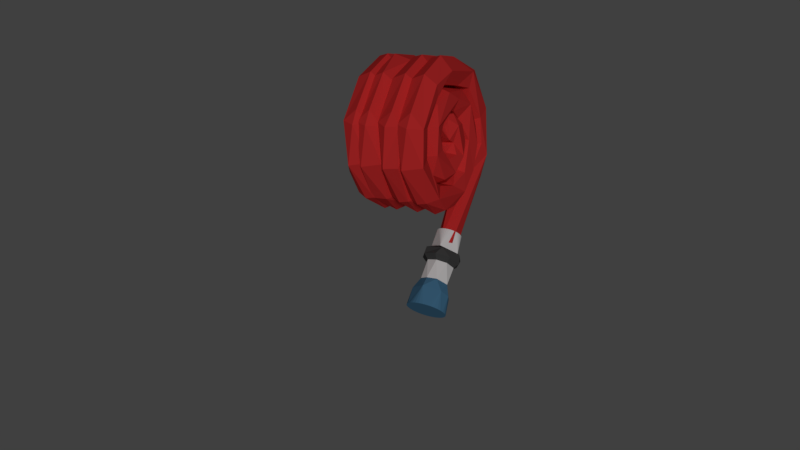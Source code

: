 # Source: hose_hose_hose.blend  (saved by Blender 2.77.0; exported with 4.5.12 LTS)
import bpy
from mathutils import Matrix  # noqa: F401  (used for matrix-valued properties, if any)

bpy.ops.wm.read_factory_settings(use_empty=True)
scene = bpy.context.scene
scene.name = 'Scene'

# ---- collections
col_collection_1 = bpy.data.collections.new('Collection 1'); scene.collection.children.link(col_collection_1)

# ---- materials (node trees are filled in below, after node groups)
mat_material = bpy.data.materials.new('Material')
mat_material.alpha_threshold = 0.0
mat_material.diffuse_color = (0.8, 0.03883, 0.03883, 1.0)
mat_material.roughness = 0.5
mat_color = bpy.data.materials.new('color')
mat_color.alpha_threshold = 0.0
mat_color.diffuse_color = (0.9551, 0.9264, 0.9264, 1.0)
mat_color.roughness = 0.5
mat_color1 = bpy.data.materials.new('color1')
mat_color1.alpha_threshold = 0.0
mat_color1.diffuse_color = (0.08778, 0.2447, 0.4109, 1.0)
mat_color1.roughness = 0.5
mat_color2 = bpy.data.materials.new('color2')
mat_color2.alpha_threshold = 0.0
mat_color2.diffuse_color = (0.07323, 0.07323, 0.07323, 1.0)
mat_color2.roughness = 0.5

# ---- material node trees

# ---- world
world_world = bpy.data.worlds.new('World'); scene.world = world_world
world_world.color = (0.05088, 0.05088, 0.05088)
world_world.use_sun_shadow = False
world_world.sun_shadow_jitter_overblur = 0.0
world_world.cycles.sampling_method = 'MANUAL'

# ---- cameras
cam_camera = bpy.data.cameras.new('Camera')
cam_camera.clip_end = 100.0
cam_camera.lens = 35.0
cam_camera.sensor_width = 32.0
cam_camera.sensor_height = 18.0
cam_camera.display_size = 2.0
cam_camera.dof.focus_distance = 0.0

# ---- lights
light_sun = bpy.data.lights.new('Sun', 'SUN')
light_sun.transmission_factor = 0.0
light_sun.angle = 0.1993
light_sun.energy = 1.0
light_sun.shadow_buffer_clip_start = 0.5
light_sun.shadow_soft_size = 0.1
light_sun.shadow_cascade_max_distance = 1000.0

# ---- meshes
me_cylinder_006 = bpy.data.meshes.new('Cylinder.006')
me_cylinder_006.from_pydata([(-0.93, -0.8194, 0.905), (-0.8367, -0.8164, 0.9137), (-0.747, -0.8075, 0.9394), (-0.6643, -0.7931, 0.9812), (-0.5918, -0.7737, 1.037), (-0.5323, -0.75, 1.106), (-0.4882, -0.723, 1.184), (-0.4609, -0.6937, 1.269), (-0.4517, -0.6632, 1.357), (-0.4609, -0.6328, 1.445), (-0.4882, -0.6035, 1.53), (0.09053, -0.1081, 1.02), (-0.5323, -0.5765, 1.608), (-0.5918, -0.5528, 1.677), (-0.6643, -0.5334, 1.733), (-0.747, -0.5189, 1.775), (-0.8367, -0.51, 1.8), (-0.93, -0.507, 1.809), (-0.4394, 0.09741, 1.852), (-1.023, -0.51, 1.8), (-1.113, -0.5189, 1.775), (-1.196, -0.5334, 1.733), (-1.268, -0.5528, 1.677), (-1.328, -0.5765, 1.608), (-1.497, -0.06557, 1.795), (-1.399, -0.6328, 1.445), (-1.408, -0.6632, 1.357), (-1.399, -0.6937, 1.269), (-1.948, -0.07599, 1.036), (-1.372, -0.723, 1.184), (-1.328, -0.75, 1.106), (-1.268, -0.7737, 1.037), (-1.196, -0.7931, 0.9812), (-1.113, -0.8075, 0.9394), (-1.642, -0.3199, 0.214), (-1.023, -0.8164, 0.9137), (-0.8017, -0.3146, -0.04743), (-0.124, -0.219, 0.344), (0.09044, 0.9679, 0.5159), (-0.7178, 1.313, 1.4), (-1.723, 1.02, 1.117), (-1.496, 0.1528, -0.1691), (-0.2344, 0.3369, -0.4318), (-0.1527, 1.742, -0.1714), (-1.254, 2.118, -0.1445), (-1.946, 1.225, -0.9286), (-0.1204, 1.133, -1.796), (-1.143, 1.465, -2.078), (-1.386, -0.173, -0.938), (-0.7226, -0.1997, -0.8664), (-0.2242, -0.8002, -1.266), (-0.7186, 0.113, -2.951), (-1.199, -0.8694, -1.022), (0.07795, -0.3453, -2.285), (-0.7185, -1.217, -3.02), (-1.87, -0.4713, -2.554), (-1.757, -0.6349, -1.526), (-0.351, -2.46, -2.233), (-1.296, -2.619, -2.215), (-1.899, -2.725, -1.369), (-1.838, -2.204, -0.6169), (-1.029, -1.709, -0.2509), (-0.05705, -2.177, -0.4939), (0.03376, -3.136, -0.8168), (-1.14, -3.736, -0.944), (-1.448, -2.175, 0.4593), (-0.159, -2.342, 0.475), (0.0771, -3.236, 1.094), (-0.7159, -4.034, 1.116), (-1.97, -3.329, 0.918), (-1.537, -1.779, 1.199), (-0.2312, -1.845, 1.283), (-0.5181, -2.906, 2.705), (-1.559, -2.797, 2.565), (-1.408, -0.1075, 2.119), (-0.3535, -0.5796, 2.032), (-0.04278, 0.07855, 2.863), (-0.1279, -1.361, 3.312), (-0.93, -1.583, 3.654), (-1.732, -1.361, 3.312), (-1.835, -0.06948, 2.723), (-0.4964, 0.2167, 2.005), (-1.234, 1.848, 3.457), (-0.8248, 1.303, 1.45), (0.1183, 1.612, 2.053), (-0.3378, 1.876, 3.238), (-1.84, 1.814, 2.837), (-1.831, 1.513, 1.802), (-1.338, 2.245, -0.1387), (-0.1407, 3.5, 0.8465), (-0.93, 3.801, 1.089), (-0.1602, 2.432, -0.08942), (0.04272, 3.529, -0.4474), (-1.14, 4.127, -0.493), (-1.882, 3.475, 0.5201), (-1.843, 2.707, -0.01853), (-1.057, 1.437, -2.146), (0.06738, 2.994, -2.329), (-1.133, 3.518, -2.518), (-0.2409, 1.65, -2.259), (-0.6051, 2.052, -4.185), (-1.924, 2.446, -3.035), (-1.729, 1.718, -2.355), (-1.534, 0.1952, -3.083), (-0.2336, 0.2298, -3.183), (0.0561, -0.8868, -4.571), (-0.3017, 0.7688, -4.689), (-1.341, 0.8274, -4.857), (-0.6181, -1.098, -3.103), (-0.93, -1.053, -5.145), (-1.969, -0.9112, -4.452), (-1.584, -1.13, -3.317), (0.09187, -2.639, -3.77), (-0.8296, -2.704, -2.31), (-0.09339, -2.9, -2.667), (-0.4417, -3.527, -4.032), (-1.529, -3.482, -4.054), (-1.638, -2.821, -2.546), (-0.4104, -3.782, -1.039), (0.03952, -5.206, -1.467), (-1.344, -5.618, -1.717), (-1.943, -4.411, -2.289), (-1.664, -4.02, -1.074), (-0.2003, -4.359, 1.074), (-0.8291, -6.115, 1.057), (-1.66, -4.359, 1.074), (-0.93, -4.084, 1.04), (0.07682, -5.471, 1.035), (-0.7198, -5.827, 2.073), (-1.711, -5.775, 1.263), (-1.94, -4.657, 2.395), (-1.252, -2.93, 2.784), (-0.06823, -3.257, 3.111), (0.05098, -3.741, 3.836), (-0.7193, -4.134, 4.498), (-1.722, -3.924, 4.146), (-0.7146, -1.571, 3.659), (0.07798, -1.492, 4.611), (-1.142, -1.814, 5.753), (-0.415, 0.5292, 3.741), (-0.04304, -1.444, 5.367), (-0.7263, 0.3107, 5.711), (-1.601, 0.3404, 5.463), (-1.937, -1.555, 5.009), (-1.748, -1.25, 4.211), (-1.539, 2.064, 3.486), (-0.2299, 2.127, 3.572), (0.02297, 2.934, 4.628), (-1.344, 3.193, 4.989), (-1.945, 2.682, 4.3), (-1.153, 3.807, 1.094), (-0.3834, 3.927, 1.19), (-0.09132, 5.132, 2.104), (-1.245, 5.548, 2.184), (-1.779, 4.188, 1.381), (0.08506, 5.289, 0.1086), (-1.252, 4.1, -0.444), (-0.06657, 4.571, -0.4981), (-0.7187, 6.2, -0.3873), (-1.723, 5.793, -0.4337), (-1.955, 5.094, 1.189), (-1.191, 3.335, -2.687), (-0.5403, 3.282, -2.677), (0.0794, 4.895, -2.847), (-1.147, 5.546, -3.05), (-1.919, 4.782, -2.84), (-1.734, 3.854, -2.622), (0.8166, -0.51, 1.8), (0.9064, -0.5189, 1.775), (0.989, -0.5334, 1.733), (1.062, -0.5528, 1.677), (1.121, -0.5765, 1.608), (1.741, -0.07599, 1.036), (1.291, -0.06557, 1.795), (1.192, -0.6328, 1.445), (1.202, -0.6632, 1.357), (1.192, -0.6937, 1.269), (1.239, -0.3831, 0.0252), (1.165, -0.723, 1.184), (1.121, -0.75, 1.106), (1.062, -0.7737, 1.037), (0.989, -0.7931, 0.9812), (0.9064, -0.8075, 0.9394), (0.8166, -0.8164, 0.9137), (0.7233, -0.8194, 0.905), (0.7233, -0.507, 1.809), (0.63, -0.51, 1.8), (0.5403, -0.5189, 1.775), (0.4576, -0.5334, 1.733), (0.3851, -0.5528, 1.677), (0.3257, -0.5765, 1.608), (0.2327, 0.09741, 1.852), (0.2815, -0.6035, 1.53), (0.2543, -0.6328, 1.445), (0.2451, -0.6632, 1.357), (0.2543, -0.6937, 1.269), (0.2815, -0.723, 1.184), (0.3257, -0.75, 1.106), (0.3851, -0.7737, 1.037), (0.4576, -0.7931, 0.9812), (0.5403, -0.8075, 0.9394), (-0.3037, -0.2529, 0.5143), (0.63, -0.8164, 0.9137), (1.517, 1.02, 1.117), (0.5111, 1.313, 1.4), (-0.2899, 1.122, 0.4322), (-0.09664, 0.4517, -0.09405), (0.4816, 0.07441, -0.2086), (1.282, 0.1864, -0.1619), (1.761, 1.421, -0.2003), (0.399, 2.118, -0.1445), (1.567, 0.2015, -0.9944), (0.9366, 1.465, -2.078), (-0.08633, 1.133, -1.796), (-0.2621, 0.2348, -1.435), (0.2674, -0.173, -0.938), (0.9308, -0.1997, -0.8664), (1.429, -0.8002, -1.266), (1.719, 0.4235, -2.03), (0.9347, 0.113, -2.951), (-0.2334, 0.004391, -2.367), (0.4543, -0.8694, -1.022), (1.396, -1.125, -2.792), (0.1225, -1.187, -2.86), (-0.1336, -0.9962, -1.428), (0.3799, -2.594, -2.249), (0.3681, -1.797, -0.303), (1.29, -1.884, -0.3499), (1.757, -2.179, -1.526), (1.209, -2.565, -2.183), (-0.2452, -2.725, -1.369), (-0.1846, -2.204, -0.6169), (1.512, -3.357, -0.8115), (0.5138, -3.736, -0.944), (0.2053, -2.175, 0.4593), (1.494, -2.342, 0.475), (1.73, -3.236, 1.094), (0.9374, -4.034, 1.116), (-0.3163, -3.329, 0.918), (0.1165, -1.779, 1.199), (1.422, -1.845, 1.283), (1.353, -2.797, 2.565), (0.3114, -2.906, 2.705), (0.2449, -0.1075, 2.119), (1.3, -0.5796, 2.032), (1.611, 0.07855, 2.863), (1.525, -1.361, 3.312), (0.7233, -1.583, 3.654), (-0.07879, -1.361, 3.312), (-0.1817, -0.06948, 2.723), (1.157, 0.2167, 2.005), (0.1311, 1.876, 3.238), (1.043, 1.298, 1.469), (1.809, 1.692, 2.486), (1.027, 1.848, 3.457), (-0.3124, 1.576, 1.955), (0.3154, 2.245, -0.1387), (0.7233, 3.801, 1.089), (-0.06595, 3.5, 0.8465), (1.493, 2.432, -0.08942), (1.675, 3.475, 0.5201), (0.9333, 4.127, -0.493), (-0.2494, 3.529, -0.4474), (-0.1893, 2.707, -0.01853), (0.5959, 1.437, -2.146), (1.721, 2.994, -2.329), (0.5205, 3.518, -2.518), (1.412, 1.65, -2.259), (1.048, 2.052, -4.185), (-0.2707, 2.446, -3.035), (-0.07538, 1.718, -2.355), (0.1192, 0.1952, -3.083), (1.42, 0.2298, -3.183), (1.709, -0.8868, -4.571), (1.352, 0.7688, -4.689), (0.3125, 0.8274, -4.857), (1.035, -1.098, -3.103), (0.7233, -1.053, -5.145), (-0.3161, -0.9112, -4.452), (0.06962, -1.13, -3.317), (1.745, -2.639, -3.77), (0.8237, -2.704, -2.31), (1.56, -2.9, -2.667), (1.212, -3.527, -4.032), (0.5246, -3.52, -4.147), (-0.07167, -3.43, -3.795), (0.01486, -2.821, -2.546), (1.243, -3.782, -1.039), (1.373, -5.444, -1.617), (0.3095, -5.618, -1.717), (-0.2894, -4.411, -2.289), (-0.01073, -4.02, -1.074), (1.453, -4.359, 1.074), (1.516, -5.776, 1.169), (0.6224, -6.115, 1.057), (-0.006435, -4.359, 1.074), (0.7233, -4.084, 1.04), (1.733, -5.391, 0.004116), (0.9335, -5.827, 2.073), (-0.09314, -5.7, 1.324), (-0.2867, -4.657, 2.395), (0.4013, -2.93, 2.784), (1.585, -3.257, 3.111), (1.704, -3.741, 3.836), (0.934, -4.134, 4.498), (-0.06905, -3.924, 4.146), (0.3169, -1.589, 3.758), (1.238, -1.6, 3.834), (1.794, -1.675, 4.752), (0.9348, -1.814, 5.753), (0.0001507, -1.25, 5.591), (-0.2984, -1.678, 4.543), (1.238, 0.5291, 3.741), (1.742, 1.971, 4.751), (0.927, 0.3107, 5.711), (0.01235, 0.5071, 3.944), (0.1146, 2.064, 3.486), (1.423, 2.127, 3.572), (1.354, 3.087, 4.845), (0.3093, 3.193, 4.989), (-0.2946, 2.422, 4.478), (0.5007, 3.807, 1.094), (1.27, 3.927, 1.19), (1.562, 5.132, 2.104), (0.4085, 5.548, 2.184), (-0.1253, 4.188, 1.381), (1.738, 5.289, 0.1086), (0.4018, 4.1, -0.444), (1.587, 4.571, -0.4981), (0.9346, 6.2, -0.3873), (-0.07003, 5.793, -0.4337), (-0.3018, 5.094, 1.189), (0.3959, 3.518, -2.524), (1.807, 4.26, -2.757), (0.9406, 5.546, -3.05), (-0.3325, 4.811, -2.819), (2.194, -0.51, 1.8), (2.284, -0.5189, 1.775), (2.367, -0.5334, 1.733), (2.439, -0.5528, 1.677), (2.499, -0.5765, 1.608), (3.119, -0.07599, 1.036), (2.543, -0.6035, 1.53), (2.57, -0.6328, 1.445), (2.579, -0.6632, 1.357), (2.57, -0.6937, 1.269), (2.617, -0.3831, 0.0252), (2.543, -0.723, 1.184), (2.499, -0.75, 1.106), (2.439, -0.7737, 1.037), (2.367, -0.7931, 0.9812), (2.284, -0.8075, 0.9394), (2.194, -0.8164, 0.9137), (2.101, -0.8194, 0.905), (2.101, -0.507, 1.809), (2.592, 0.09741, 1.852), (2.008, -0.51, 1.8), (1.918, -0.5189, 1.775), (1.835, -0.5334, 1.733), (1.763, -0.5528, 1.677), (1.703, -0.5765, 1.608), (1.534, -0.06557, 1.795), (1.632, -0.6328, 1.445), (1.623, -0.6632, 1.357), (1.632, -0.6937, 1.269), (1.659, -0.723, 1.184), (1.703, -0.75, 1.106), (1.763, -0.7737, 1.037), (1.835, -0.7931, 0.9812), (1.918, -0.8075, 0.9394), (1.074, -0.2529, 0.5143), (2.008, -0.8164, 0.9137), (2.894, 1.02, 1.117), (1.889, 1.313, 1.4), (1.088, 1.122, 0.4322), (1.281, 0.4517, -0.09405), (1.859, 0.07441, -0.2086), (2.659, 0.1864, -0.1619), (3.119, 1.077, -1.127), (2.878, 1.742, -0.1714), (1.777, 2.118, -0.1445), (2.945, 0.2015, -0.9944), (2.314, 1.465, -2.078), (1.291, 1.133, -1.796), (1.116, 0.2348, -1.435), (1.645, -0.173, -0.938), (2.309, -0.1997, -0.8664), (2.807, -0.8002, -1.266), (3.104, -0.1179, -2.195), (2.312, 0.113, -2.951), (1.142, -0.1915, -2.433), (1.832, -0.8694, -1.022), (2.889, -1.418, -2.591), (1.89, -1.217, -3.02), (1.244, -0.9962, -1.428), (1.735, -2.619, -2.215), (2.532, -2.585, -2.213), (1.133, -2.725, -1.369), (1.193, -2.204, -0.6169), (2.002, -1.709, -0.2508), (2.974, -2.177, -0.4939), (3.065, -3.136, -0.8168), (1.892, -3.736, -0.944), (1.583, -2.175, 0.4593), (2.872, -2.342, 0.475), (3.108, -3.236, 1.094), (2.315, -4.034, 1.116), (1.061, -3.329, 0.918), (1.494, -1.779, 1.199), (2.8, -1.845, 1.283), (2.73, -2.797, 2.565), (1.689, -2.906, 2.705), (1.623, -0.1075, 2.119), (2.678, -0.5796, 2.032), (2.988, 0.07855, 2.863), (2.903, -1.361, 3.312), (2.101, -1.583, 3.654), (1.299, -1.361, 3.312), (1.196, -0.06948, 2.723), (2.535, 0.2167, 2.005), (1.509, 1.876, 3.238), (2.42, 1.298, 1.469), (3.187, 1.692, 2.486), (2.405, 1.848, 3.457), (1.065, 1.576, 1.955), (1.693, 2.245, -0.1387), (2.797, 3.633, 0.8683), (1.981, 3.769, 1.098), (2.871, 2.432, -0.08942), (3.074, 3.529, -0.4474), (1.891, 4.127, -0.493), (1.149, 3.475, 0.5201), (1.188, 2.707, -0.01853), (3.087, 3.011, -2.335), (1.898, 3.518, -2.518), (1.083, 2.738, -2.404), (1.478, 1.59, -2.219), (2.321, 1.468, -2.153), (2.944, 1.787, -2.392), (3.083, 1.688, -3.743), (1.776, 2.052, -4.185), (1.497, 0.1952, -3.083), (2.798, 0.2298, -3.183), (2.729, 0.7688, -4.689), (1.69, 0.8274, -4.857), (2.413, -1.098, -3.103), (2.896, -1.09, -4.75), (2.101, -1.053, -5.145), (1.062, -0.9112, -4.452), (1.447, -1.13, -3.317), (3.123, -2.639, -3.77), (2.201, -2.704, -2.31), (2.938, -2.9, -2.667), (2.589, -3.527, -4.032), (1.902, -3.52, -4.147), (1.306, -3.43, -3.795), (1.393, -2.821, -2.546), (2.621, -3.782, -1.039), (3.071, -5.206, -1.467), (1.687, -5.618, -1.717), (1.088, -4.411, -2.289), (1.367, -4.02, -1.074), (2.831, -4.359, 1.074), (2.202, -6.115, 1.057), (1.371, -4.359, 1.074), (2.101, -4.084, 1.04), (3.108, -5.471, 1.035), (2.311, -5.827, 2.073), (1.32, -5.775, 1.263), (1.091, -4.657, 2.395), (1.779, -2.93, 2.784), (2.963, -3.257, 3.111), (3.082, -3.741, 3.836), (2.312, -4.134, 4.498), (1.309, -3.924, 4.146), (1.695, -1.589, 3.758), (2.616, -1.6, 3.834), (3.172, -1.675, 4.752), (2.313, -1.814, 5.753), (1.378, -1.25, 5.591), (1.079, -1.678, 4.543), (2.616, 0.5291, 3.741), (3.12, 1.971, 4.751), (2.305, 0.3107, 5.711), (1.39, 0.5071, 3.944), (1.492, 2.064, 3.486), (2.801, 2.127, 3.572), (2.732, 3.087, 4.845), (1.687, 3.193, 4.989), (1.083, 2.422, 4.478), (1.878, 3.807, 1.094), (2.94, 5.132, 2.104), (1.786, 5.548, 2.184), (1.031, 4.445, 1.813), (2.974, 4.068, 1.42), (1.78, 4.1, -0.444), (2.965, 4.571, -0.4981), (2.312, 6.2, -0.3873), (1.308, 5.793, -0.4337), (1.071, 5.08, -1.798), (2.621, 3.605, -2.506), (3.132, 5.318, -1.33), (2.751, 5.285, -2.984), (1.688, 5.496, -3.0), (1.368, 3.797, -2.635), (-1.801, -0.51, 1.8), (-1.711, -0.5189, 1.775), (-1.629, -0.5334, 1.733), (-1.556, -0.5528, 1.677), (-1.497, -0.5765, 1.608), (-0.8767, -0.07599, 1.036), (-1.327, -0.06557, 1.795), (-1.425, -0.6328, 1.445), (-1.416, -0.6632, 1.357), (-1.425, -0.6937, 1.269), (-1.378, -0.3831, 0.0252), (-1.453, -0.723, 1.184), (-1.497, -0.75, 1.106), (-1.556, -0.7737, 1.037), (-1.629, -0.7931, 0.9812), (-1.711, -0.8075, 0.9394), (-1.801, -0.8164, 0.9137), (-1.894, -0.8194, 0.905), (-1.894, -0.507, 1.809), (-1.988, -0.51, 1.8), (-2.077, -0.5189, 1.775), (-2.16, -0.5334, 1.733), (-2.233, -0.5528, 1.677), (-2.292, -0.5765, 1.608), (-2.385, 0.09741, 1.852), (-2.336, -0.6035, 1.53), (-2.364, -0.6328, 1.445), (-2.373, -0.6632, 1.357), (-2.364, -0.6937, 1.269), (-2.336, -0.723, 1.184), (-2.292, -0.75, 1.106), (-2.233, -0.7737, 1.037), (-2.16, -0.7931, 0.9812), (-2.077, -0.8075, 0.9394), (-2.921, -0.2529, 0.5143), (-1.988, -0.8164, 0.9137), (-1.101, 1.02, 1.117), (-2.107, 1.313, 1.4), (-2.908, 1.122, 0.4322), (-2.714, 0.4517, -0.09405), (-2.136, 0.07441, -0.2086), (-1.336, 0.1864, -0.1619), (-0.8568, 1.421, -0.2003), (-2.219, 2.118, -0.1445), (-1.051, 0.2015, -0.9944), (-1.085, 1.133, -1.796), (-2.108, 1.465, -2.078), (-2.35, -0.173, -0.938), (-1.687, -0.1997, -0.8664), (-1.189, -0.8002, -1.266), (-1.683, 0.113, -2.951), (-2.873, 0.3337, -2.218), (-2.163, -0.8694, -1.022), (-0.8865, -0.3453, -2.285), (-1.683, -1.217, -3.02), (-2.688, -1.095, -2.628), (-2.721, -0.6349, -1.526), (-2.072, -2.689, -2.26), (-2.25, -1.797, -0.303), (-1.328, -1.884, -0.3499), (-0.8608, -2.179, -1.526), (-1.379, -2.474, -2.229), (-2.863, -2.725, -1.369), (-2.802, -2.204, -0.6169), (-1.105, -3.357, -0.8115), (-2.104, -3.736, -0.944), (-2.413, -2.175, 0.4593), (-1.123, -2.342, 0.475), (-0.8873, -3.236, 1.094), (-1.68, -4.034, 1.116), (-2.934, -3.329, 0.918), (-2.501, -1.779, 1.199), (-1.196, -1.845, 1.283), (-1.265, -2.797, 2.565), (-2.306, -2.906, 2.705), (-2.373, -0.1075, 2.119), (-1.318, -0.5796, 2.032), (-1.007, 0.07855, 2.863), (-1.092, -1.361, 3.312), (-1.894, -1.583, 3.654), (-2.697, -1.361, 3.312), (-2.8, -0.06948, 2.723), (-1.461, 0.2167, 2.005), (-2.487, 1.876, 3.238), (-1.575, 1.298, 1.469), (-0.8084, 1.692, 2.486), (-1.591, 1.848, 3.457), (-2.93, 1.576, 1.955), (-2.302, 2.245, -0.1387), (-1.105, 3.5, 0.8465), (-1.894, 3.801, 1.089), (-1.125, 2.432, -0.08942), (-0.9217, 3.529, -0.4474), (-2.104, 4.127, -0.493), (-2.846, 3.475, 0.5201), (-2.807, 2.707, -0.01854), (-2.022, 1.437, -2.146), (-0.8971, 2.994, -2.329), (-2.097, 3.518, -2.518), (-1.205, 1.65, -2.259), (-1.57, 2.052, -4.185), (-2.889, 2.446, -3.035), (-2.693, 1.718, -2.355), (-2.499, 0.1952, -3.083), (-1.198, 0.2298, -3.183), (-0.9084, -0.8868, -4.571), (-1.266, 0.7688, -4.689), (-2.305, 0.8274, -4.857), (-1.583, -1.098, -3.103), (-1.894, -1.053, -5.145), (-2.934, -0.9112, -4.452), (-2.548, -1.13, -3.317), (-0.8726, -2.639, -3.77), (-1.794, -2.704, -2.31), (-1.058, -2.9, -2.667), (-1.406, -3.527, -4.032), (-2.093, -3.52, -4.147), (-2.689, -3.43, -3.795), (-2.603, -2.821, -2.546), (-1.375, -3.782, -1.039), (-0.9249, -5.206, -1.467), (-2.308, -5.618, -1.717), (-2.907, -4.411, -2.289), (-2.629, -4.02, -1.074), (-1.165, -4.359, 1.074), (-1.794, -6.115, 1.057), (-2.624, -4.359, 1.074), (-1.894, -4.084, 1.04), (-0.8876, -5.471, 1.035), (-1.684, -5.827, 2.073), (-2.676, -5.775, 1.263), (-2.905, -4.657, 2.395), (-2.217, -2.93, 2.784), (-1.033, -3.257, 3.111), (-0.9135, -3.741, 3.836), (-1.684, -4.134, 4.498), (-2.687, -3.924, 4.146), (-2.301, -1.589, 3.758), (-1.379, -1.6, 3.834), (-0.8237, -1.675, 4.752), (-1.683, -1.814, 5.753), (-2.618, -1.25, 5.591), (-2.916, -1.678, 4.543), (-1.379, 0.5292, 3.741), (-0.8754, 1.971, 4.751), (-1.691, 0.3107, 5.711), (-2.605, 0.5071, 3.944), (-2.503, 2.064, 3.486), (-1.194, 2.127, 3.572), (-1.264, 3.087, 4.845), (-2.309, 3.193, 4.989), (-2.912, 2.422, 4.478), (-2.117, 3.807, 1.094), (-1.348, 3.927, 1.19), (-1.056, 5.132, 2.104), (-2.209, 5.548, 2.184), (-2.743, 4.188, 1.381), (-0.8794, 5.289, 0.1086), (-2.216, 4.1, -0.444), (-1.031, 4.571, -0.4981), (-1.683, 6.2, -0.3873), (-2.688, 5.793, -0.4337), (-2.92, 5.094, 1.189), (-2.22, 3.517, -2.527), (-0.8107, 4.257, -2.755), (-1.677, 5.546, -3.05), (-2.951, 4.81, -2.819), (-2.169, 3.296, -2.696), (-1.521, 3.259, -2.707), (-1.081, 3.026, -2.977), (-0.9528, 2.38, -3.707), (-1.453, 2.023, -4.045), (-2.085, 1.98, -4.131), (-2.718, 2.23, -3.875), (-2.708, 3.026, -2.977), (-0.117, 3.057, -2.966), (0.0118, 2.403, -3.69), (-0.4876, 2.042, -4.024), (-1.121, 1.998, -4.11), (-1.754, 2.252, -3.856), (-1.743, 3.057, -2.966), (0.4453, 3.309, -2.669), (1.098, 3.274, -2.682), (1.538, 3.041, -2.95), (1.665, 2.394, -3.679), (1.165, 2.037, -4.015), (0.5325, 1.993, -4.102), (-0.09914, 2.243, -3.847), (-0.09135, 3.041, -2.95), (1.818, 0.5162, -7.353), (2.692, 0.6263, -7.37), (2.626, 1.906, -7.692), (1.873, 2.034, -7.727), (1.18, 1.41, -7.579)], [], [(7, 6, 37, 11), (12, 10, 11, 18), (17, 18, 24, 19), (27, 28, 34, 29), (33, 34, 36, 35), (43, 38, 53, 46), (0, 1, 2, 3, 4, 5, 6, 7, 8, 9, 10, 12, 13, 14, 15, 16, 17, 19, 20, 21, 22, 23, 24, 25, 26, 27, 29, 30, 31, 32, 33, 35), (18, 11, 38), (34, 28, 41), (24, 39, 40), (37, 36, 42), (40, 44, 45), (39, 38, 43), (28, 45, 41), (38, 42, 53), (44, 43, 46, 47), (41, 45, 56), (50, 49, 48, 52), (53, 42, 50), (45, 55, 56), (47, 46, 51), (47, 51, 55), (56, 55, 59, 60), (51, 54, 55), (50, 61, 62), (54, 57, 58), (55, 58, 59), (67, 63, 62, 66), (54, 53, 57), (58, 57, 64), (60, 69, 65), (64, 63, 68), (62, 61, 66), (64, 68, 69), (71, 66, 65, 70), (71, 70, 74, 75), (68, 72, 73), (68, 67, 72), (79, 78, 82), (73, 72, 78), (71, 75, 76), (69, 73, 79), (67, 76, 77), (70, 69, 80), (72, 77, 78), (83, 81, 74, 87), (80, 82, 86), (77, 76, 85), (78, 85, 82), (76, 84, 85), (74, 80, 87), (81, 83, 84), (90, 89, 92, 93), (85, 89, 90), (83, 88, 91), (83, 87, 88), (86, 82, 94), (84, 91, 92), (84, 92, 89), (87, 86, 94), (91, 99, 97), (94, 90, 93), (104, 99, 96, 103), (94, 93, 101), (95, 94, 101), (88, 95, 102), (93, 97, 98), (91, 96, 99), (98, 97, 100), (98, 100, 101), (105, 97, 99, 104), (106, 100, 97, 105), (101, 107, 110), (117, 111, 110, 121), (102, 110, 103), (110, 109, 116), (104, 108, 112), (106, 105, 109), (105, 112, 115), (113, 108, 111, 117), (109, 115, 116), (108, 113, 114), (118, 113, 117, 122), (115, 119, 120), (112, 114, 118, 119), (3, 2, 36, 37), (126, 118, 122, 125), (118, 126, 123), (119, 118, 123, 127), (125, 122, 121, 130), (121, 120, 129), (134, 128, 127, 133), (119, 127, 124), (129, 135, 130), (129, 124, 128), (129, 128, 134, 135), (125, 130, 131), (123, 126, 131), (147, 137, 139, 146), (127, 123, 132), (132, 131, 136), (131, 144, 136), (135, 138, 143), (133, 132, 137), (130, 143, 144), (134, 133, 140), (143, 138, 142), (147, 155, 152), (143, 142, 148, 149), (144, 143, 149, 145), (140, 137, 147), (154, 145, 149, 160), (141, 140, 147), (148, 147, 152, 153), (157, 156, 161, 162), (146, 150, 151), (146, 151, 155), (149, 148, 160), (150, 154, 156), (151, 156, 157), (160, 153, 159), (152, 155, 158), (159, 158, 164), (157, 162, 163), (160, 159, 165), (156, 160, 166), (158, 163, 164), (190, 191, 201, 192), (176, 178, 177, 172), (200, 201, 177, 202), (185, 167, 173, 191), (210, 204, 203, 209), (184, 183, 182, 181, 180, 179, 178, 176, 175, 174, 173, 171, 170, 169, 168, 167, 185, 186, 187, 188, 189, 190, 192, 193, 194, 195, 196, 197, 198, 199, 200, 202), (173, 172, 203), (201, 206, 207), (191, 173, 204), (201, 205, 206), (191, 204, 205), (203, 172, 209), (213, 212, 219, 220), (209, 211, 218), (205, 210, 213), (209, 218, 212), (206, 205, 214), (208, 216, 211), (207, 206, 215), (218, 211, 217), (217, 216, 215, 221), (219, 218, 222), (215, 214, 224, 221), (225, 223, 222, 229), (224, 220, 230, 231), (223, 225, 230), (222, 218, 228), (217, 221, 226, 227), (235, 227, 226, 234), (232, 228, 236), (229, 228, 232), (225, 229, 233), (231, 238, 234), (233, 232, 237), (240, 235, 234, 239), (233, 237, 238), (228, 227, 235), (240, 239, 243, 244), (237, 236, 241), (248, 247, 251), (240, 244, 245), (238, 242, 248), (236, 245, 246), (239, 238, 249), (241, 246, 247), (252, 250, 243, 255), (246, 245, 254), (243, 249, 255), (262, 258, 257, 261), (250, 252, 253), (254, 260, 257), (252, 256, 259), (252, 255, 256), (251, 254, 257), (253, 259, 260), (255, 251, 258), (259, 267, 265), (272, 267, 264, 271), (263, 262, 269), (256, 263, 270), (261, 265, 266), (259, 264, 267), (262, 261, 266), (266, 265, 268), (266, 268, 269), (273, 265, 267, 272), (274, 268, 265, 273), (269, 275, 278), (285, 278, 277, 284), (270, 278, 271), (286, 279, 278, 290), (272, 276, 280), (274, 273, 277), (273, 280, 283), (281, 276, 279, 286), (277, 283, 284), (276, 281, 282), (287, 281, 286, 291), (283, 288, 289), (280, 282, 287, 297), (285, 284, 289), (289, 288, 293, 294), (280, 297, 288), (296, 287, 291, 295), (287, 296, 292), (295, 291, 290, 300), (287, 292, 297), (290, 289, 299), (304, 298, 293, 303), (299, 305, 300), (299, 294, 298), (293, 297, 303), (299, 298, 304, 305), (295, 300, 301), (292, 296, 301), (305, 304, 309, 310), (297, 292, 302), (301, 311, 306), (302, 301, 307), (300, 305, 310, 311), (303, 302, 308), (309, 304, 303, 308), (325, 316, 320, 331), (308, 312, 313), (311, 310, 320), (309, 313, 314), (306, 311, 315), (313, 326, 323), (313, 312, 317), (310, 319, 320), (314, 313, 318), (319, 318, 323, 324), (335, 330, 329, 334), (317, 321, 322), (317, 322, 326), (320, 319, 331), (321, 325, 327), (322, 327, 328), (331, 324, 330), (323, 326, 329), (329, 326, 333, 334), (331, 330, 335), (332, 327, 331, 335), (328, 327, 332, 333), (345, 347, 346, 341), (369, 370, 346, 371), (354, 355, 361, 356), (340, 342, 341, 355), (379, 372, 341, 378), (353, 352, 351, 350, 349, 348, 347, 345, 344, 343, 342, 340, 339, 338, 337, 336, 354, 356, 357, 358, 359, 360, 361, 362, 363, 364, 365, 366, 367, 368, 369, 371), (355, 341, 372), (370, 375, 376), (370, 374, 375), (361, 373, 374), (380, 373, 372, 379), (389, 382, 378, 388), (374, 380, 383), (379, 378, 382), (375, 374, 384), (377, 386, 381), (376, 375, 385), (378, 381, 387), (383, 382, 389, 390), (387, 386, 385, 391), (389, 388, 392), (385, 384, 394, 391), (390, 393, 395, 397), (378, 387, 388), (387, 399, 400), (393, 396, 395), (394, 390, 397, 398), (392, 388, 401), (405, 401, 400, 404), (392, 401, 396), (395, 396, 402), (398, 407, 403), (402, 401, 406), (400, 399, 404), (402, 406, 407), (409, 404, 403, 408), (409, 408, 412, 413), (406, 405, 410), (417, 416, 420), (409, 413, 414), (407, 411, 417), (405, 414, 415), (408, 407, 418), (410, 415, 416), (421, 419, 412, 424), (415, 414, 423), (412, 418, 424), (442, 437, 436, 441), (419, 421, 422), (421, 425, 428), (423, 426, 427), (421, 424, 425), (420, 423, 427), (422, 428, 429), (424, 420, 431), (422, 429, 426), (428, 438, 433), (431, 427, 430), (426, 429, 430), (431, 430, 435), (432, 431, 435), (425, 432, 436), (430, 433, 434), (428, 437, 438), (434, 433, 440), (440, 439, 443), (435, 440, 444, 448), (438, 437, 442), (433, 438, 439), (436, 435, 448, 441), (455, 448, 447, 454), (456, 449, 448, 460), (442, 445, 450), (439, 450, 446), (443, 446, 447), (446, 450, 453), (451, 445, 449, 456), (447, 453, 454), (445, 451, 452), (457, 451, 456, 461), (453, 458, 459), (450, 452, 457, 458), (455, 454, 459), (465, 457, 461, 464), (457, 465, 462), (458, 457, 462, 466), (464, 461, 460, 469), (460, 459, 468), (473, 467, 466, 472), (458, 466, 463), (468, 474, 469), (468, 463, 467), (468, 467, 473, 474), (464, 469, 470), (462, 465, 470), (474, 473, 478, 479), (466, 462, 471), (470, 480, 475), (471, 470, 476), (469, 474, 479, 480), (472, 471, 477), (478, 473, 472, 477), (488, 487, 491, 492), (477, 481, 482), (480, 479, 489), (478, 482, 483), (475, 480, 484), (482, 494, 491), (482, 481, 486), (479, 488, 489), (483, 482, 487), (485, 489, 493), (528, 529, 539, 530), (486, 490, 494), (489, 488, 493), (490, 493, 495), (494, 495, 496), (494, 496, 501), (493, 492, 498), (491, 501, 497), (498, 497, 503), (496, 500, 501), (495, 499, 504), (497, 502, 503), (514, 516, 515, 510), (538, 539, 515, 540), (523, 505, 511, 529), (548, 542, 541, 547), (522, 521, 520, 519, 518, 517, 516, 514, 513, 512, 511, 509, 508, 507, 506, 505, 523, 524, 525, 526, 527, 528, 530, 531, 532, 533, 534, 535, 536, 537, 538, 540), (511, 510, 541), (539, 544, 545), (529, 511, 542), (539, 543, 544), (529, 542, 543), (541, 510, 547), (548, 547, 550, 551), (547, 549, 558), (543, 548, 556), (547, 558, 550), (544, 543, 561), (554, 553, 552, 557), (546, 553, 549), (545, 544, 552), (558, 549, 554), (551, 550, 555), (551, 555, 556), (556, 555, 559, 560), (561, 556, 567, 568), (560, 562, 567), (566, 559, 558, 565), (554, 557, 563, 564), (570, 562, 566, 569), (569, 565, 573), (566, 565, 569), (572, 564, 563, 571), (568, 575, 571), (570, 569, 574), (577, 572, 571, 576), (570, 574, 575), (565, 564, 572), (577, 576, 580, 581), (574, 573, 578), (585, 584, 588), (577, 581, 582), (575, 579, 585), (573, 582, 583), (576, 575, 586), (578, 583, 584), (589, 587, 580, 592), (583, 582, 591), (580, 586, 592), (595, 594, 597, 598), (587, 589, 590), (591, 594, 595), (589, 593, 596), (589, 592, 593), (588, 591, 595), (590, 596, 597), (592, 588, 599), (590, 597, 594), (596, 604, 602), (599, 595, 598), (609, 604, 601, 608), (599, 598, 606), (600, 599, 606), (593, 600, 607), (598, 602, 603), (596, 601, 604), (603, 602, 605), (603, 605, 606), (610, 602, 604, 609), (611, 605, 602, 610), (606, 612, 615), (622, 615, 614, 621), (607, 615, 608), (623, 616, 615, 627), (609, 613, 617), (611, 610, 614), (610, 617, 620), (618, 613, 616, 623), (614, 620, 621), (613, 618, 619), (624, 618, 623, 628), (620, 625, 626), (617, 619, 624, 625), (622, 621, 626), (632, 624, 628, 631), (624, 632, 629), (625, 624, 629, 633), (631, 628, 627, 636), (627, 626, 635), (640, 634, 633, 639), (625, 633, 630), (635, 641, 636), (635, 630, 634), (635, 634, 640, 641), (631, 636, 637), (629, 632, 637), (641, 640, 645, 646), (633, 629, 638), (637, 647, 642), (638, 637, 643), (636, 641, 646, 647), (639, 638, 644), (645, 640, 639, 644), (661, 652, 656, 667), (644, 648, 649), (647, 646, 656), (645, 649, 650), (642, 647, 651), (649, 662, 659), (649, 648, 653), (646, 655, 656), (650, 649, 654), (655, 654, 659, 660), (671, 666, 665, 670), (653, 657, 658), (653, 658, 662), (656, 655, 667), (657, 661, 663), (658, 663, 664), (667, 660, 666), (659, 662, 665), (665, 662, 669, 670), (667, 666, 671), (668, 663, 667, 671), (664, 663, 668, 669), (676, 670, 669, 675), (671, 678, 679), (671, 670, 677, 678), (668, 679, 672), (669, 668, 673), (166, 165, 684, 685), (164, 683, 684), (163, 162, 680), (335, 334, 691, 692), (164, 163, 682), (166, 685, 161), (690, 334, 333, 689), (335, 692, 693), (332, 693, 686), (333, 332, 687), (500, 504, 694), (499, 503, 698), (501, 695, 696), (504, 499, 698), (500, 694, 695), (503, 696, 697), (1, 0, 36), (2, 1, 36), (4, 3, 37), (5, 4, 37), (6, 5, 37), (8, 7, 11), (9, 8, 11), (10, 9, 11), (13, 12, 18), (14, 13, 18), (15, 14, 18), (16, 15, 18), (17, 16, 18), (19, 24, 20), (20, 24, 21), (21, 24, 22), (22, 24, 23), (24, 28, 25), (25, 28, 26), (26, 28, 27), (29, 34, 30), (30, 34, 31), (31, 34, 32), (32, 34, 33), (35, 36, 0), (39, 18, 38), (38, 11, 37), (24, 18, 39), (28, 24, 40), (36, 34, 41), (40, 39, 44), (38, 37, 42), (28, 40, 45), (44, 39, 43), (42, 36, 41), (45, 47, 55), (45, 44, 47), (48, 41, 56), (42, 41, 49), (49, 41, 48), (51, 46, 53), (50, 42, 49), (54, 51, 53), (48, 56, 52), (55, 54, 58), (62, 53, 50), (57, 53, 63), (52, 56, 61), (53, 62, 63), (50, 52, 61), (61, 56, 60), (64, 57, 63), (59, 58, 64), (60, 59, 69), (68, 63, 67), (66, 61, 65), (61, 60, 65), (59, 64, 69), (65, 69, 70), (69, 68, 73), (67, 66, 71), (79, 73, 78), (67, 71, 76), (80, 69, 79), (72, 67, 77), (74, 70, 80), (76, 75, 81), (80, 79, 82), (78, 77, 85), (75, 74, 81), (95, 87, 94), (87, 80, 86), (76, 81, 84), (82, 85, 90), (88, 87, 95), (84, 83, 91), (94, 82, 90), (85, 84, 89), (92, 91, 97), (102, 95, 101), (93, 92, 97), (91, 88, 96), (96, 88, 102), (101, 93, 98), (107, 100, 106), (96, 102, 103), (101, 100, 107), (102, 101, 110), (108, 103, 111), (110, 107, 109), (105, 104, 112), (111, 103, 110), (104, 103, 108), (107, 106, 109), (121, 110, 116), (109, 105, 115), (112, 108, 114), (115, 112, 119), (122, 117, 121), (116, 115, 120), (114, 113, 118), (121, 116, 120), (120, 119, 124), (129, 120, 124), (130, 121, 129), (124, 127, 128), (126, 125, 131), (132, 123, 131), (133, 127, 132), (131, 130, 144), (138, 134, 140), (137, 132, 136), (135, 134, 138), (130, 135, 143), (140, 133, 137), (139, 136, 144), (142, 138, 141), (137, 136, 139), (138, 140, 141), (146, 139, 145), (148, 141, 147), (139, 144, 145), (142, 141, 148), (146, 145, 150), (150, 145, 154), (147, 146, 155), (160, 148, 153), (155, 151, 157), (159, 153, 158), (156, 154, 160), (153, 152, 158), (151, 150, 156), (173, 174, 172), (165, 159, 164), (155, 157, 163), (166, 160, 165), (158, 155, 163), (161, 156, 166), (202, 177, 184), (192, 201, 193), (174, 175, 172), (175, 176, 172), (189, 191, 190), (188, 191, 189), (178, 179, 177), (187, 191, 188), (179, 180, 177), (186, 191, 187), (180, 181, 177), (185, 191, 186), (199, 201, 200), (181, 182, 177), (198, 201, 199), (182, 183, 177), (167, 168, 173), (197, 201, 198), (183, 184, 177), (168, 169, 173), (196, 201, 197), (169, 170, 173), (195, 201, 196), (170, 171, 173), (194, 201, 195), (193, 201, 194), (172, 177, 208), (201, 191, 205), (177, 201, 207), (204, 173, 203), (208, 177, 207), (209, 172, 208), (205, 204, 210), (213, 210, 212), (209, 208, 211), (214, 205, 213), (215, 206, 214), (210, 209, 212), (208, 207, 216), (216, 207, 215), (214, 213, 220), (219, 212, 218), (217, 211, 216), (214, 220, 224), (223, 219, 222), (220, 219, 223), (228, 218, 217), (220, 223, 230), (229, 222, 228), (221, 224, 226), (228, 217, 227), (226, 224, 231), (233, 229, 232), (230, 225, 233), (231, 230, 238), (237, 232, 236), (226, 231, 234), (230, 233, 238), (236, 228, 235), (234, 238, 239), (242, 237, 241), (238, 237, 242), (236, 235, 240), (248, 242, 247), (236, 240, 245), (249, 238, 248), (241, 236, 246), (242, 241, 247), (243, 239, 249), (255, 249, 251), (245, 244, 250), (249, 248, 251), (247, 246, 254), (244, 243, 250), (251, 247, 254), (263, 255, 262), (254, 245, 253), (245, 250, 253), (254, 253, 260), (256, 255, 263), (253, 252, 259), (258, 251, 257), (262, 255, 258), (257, 260, 261), (260, 259, 265), (261, 260, 265), (270, 263, 269), (259, 256, 264), (264, 256, 270), (269, 262, 266), (275, 268, 274), (264, 270, 271), (269, 268, 275), (270, 269, 278), (276, 271, 279), (278, 275, 277), (273, 272, 280), (279, 271, 278), (272, 271, 276), (275, 274, 277), (290, 278, 285), (277, 273, 283), (280, 276, 282), (283, 280, 288), (291, 286, 290), (284, 283, 289), (282, 281, 287), (290, 285, 289), (299, 289, 294), (300, 290, 299), (288, 297, 293), (294, 293, 298), (296, 295, 301), (302, 292, 301), (303, 297, 302), (301, 300, 311), (307, 301, 306), (308, 302, 307), (312, 306, 315), (310, 309, 314), (308, 307, 312), (309, 308, 313), (315, 311, 320), (307, 306, 312), (315, 320, 316), (317, 312, 316), (319, 314, 318), (312, 315, 316), (310, 314, 319), (318, 313, 323), (317, 316, 321), (321, 316, 325), (313, 317, 326), (331, 319, 324), (326, 322, 328), (330, 324, 329), (327, 325, 331), (324, 323, 329), (322, 321, 327), (326, 328, 333), (342, 343, 341), (371, 346, 353), (361, 370, 362), (343, 344, 341), (344, 345, 341), (359, 361, 360), (358, 361, 359), (347, 348, 346), (357, 361, 358), (348, 349, 346), (356, 361, 357), (349, 350, 346), (368, 370, 369), (350, 351, 346), (354, 336, 355), (367, 370, 368), (351, 352, 346), (336, 337, 355), (366, 370, 367), (352, 353, 346), (337, 338, 355), (365, 370, 366), (338, 339, 355), (364, 370, 365), (339, 340, 355), (363, 370, 364), (362, 370, 363), (341, 346, 377), (361, 355, 373), (370, 361, 374), (346, 370, 376), (373, 355, 372), (377, 346, 376), (378, 341, 377), (374, 373, 380), (383, 380, 382), (378, 377, 381), (384, 374, 383), (385, 375, 384), (380, 379, 382), (377, 376, 386), (386, 376, 385), (384, 383, 390), (387, 381, 386), (384, 390, 394), (393, 389, 392), (390, 389, 393), (396, 393, 392), (400, 388, 387), (391, 394, 399), (388, 400, 401), (387, 391, 399), (399, 394, 398), (402, 396, 401), (397, 395, 402), (398, 397, 407), (406, 401, 405), (404, 399, 403), (399, 398, 403), (397, 402, 407), (403, 407, 408), (411, 406, 410), (407, 406, 411), (405, 404, 409), (417, 411, 416), (405, 409, 414), (418, 407, 417), (410, 405, 415), (411, 410, 416), (412, 408, 418), (424, 418, 420), (414, 413, 419), (418, 417, 420), (416, 415, 423), (413, 412, 419), (420, 416, 423), (432, 424, 431), (423, 414, 422), (414, 419, 422), (423, 422, 426), (425, 424, 432), (422, 421, 428), (431, 420, 427), (427, 426, 430), (429, 428, 433), (436, 432, 435), (430, 429, 433), (428, 425, 437), (437, 425, 436), (435, 430, 434), (440, 433, 439), (435, 434, 440), (444, 440, 443), (439, 438, 442), (445, 441, 449), (448, 444, 447), (439, 442, 450), (443, 439, 446), (449, 441, 448), (442, 441, 445), (444, 443, 447), (460, 448, 455), (447, 446, 453), (450, 445, 452), (453, 450, 458), (461, 456, 460), (454, 453, 459), (452, 451, 457), (460, 455, 459), (459, 458, 463), (468, 459, 463), (469, 460, 468), (463, 466, 467), (465, 464, 470), (471, 462, 470), (472, 466, 471), (470, 469, 480), (476, 470, 475), (477, 471, 476), (481, 475, 484), (479, 478, 483), (477, 476, 481), (478, 477, 482), (484, 480, 489), (476, 475, 481), (484, 489, 485), (486, 481, 485), (488, 483, 487), (481, 484, 485), (479, 483, 488), (487, 482, 491), (486, 485, 490), (490, 485, 493), (482, 486, 494), (493, 488, 492), (498, 492, 497), (491, 494, 501), (499, 493, 498), (495, 493, 499), (492, 491, 497), (494, 490, 495), (499, 498, 503), (497, 501, 502), (496, 495, 500), (500, 495, 504), (511, 512, 510), (540, 515, 522), (530, 539, 531), (512, 513, 510), (513, 514, 510), (527, 529, 528), (526, 529, 527), (516, 517, 515), (525, 529, 526), (517, 518, 515), (524, 529, 525), (518, 519, 515), (523, 529, 524), (537, 539, 538), (519, 520, 515), (536, 539, 537), (520, 521, 515), (505, 506, 511), (535, 539, 536), (521, 522, 515), (506, 507, 511), (534, 539, 535), (507, 508, 511), (533, 539, 534), (508, 509, 511), (532, 539, 533), (531, 539, 532), (510, 515, 546), (539, 529, 543), (515, 539, 545), (542, 511, 541), (546, 515, 545), (547, 510, 546), (543, 542, 548), (547, 546, 549), (556, 548, 551), (561, 543, 556), (552, 544, 561), (546, 545, 553), (553, 545, 552), (555, 550, 558), (554, 549, 553), (559, 555, 558), (552, 561, 557), (562, 559, 566), (560, 559, 562), (565, 558, 554), (556, 560, 567), (557, 561, 563), (565, 554, 564), (563, 561, 568), (567, 562, 570), (568, 567, 575), (574, 569, 573), (563, 568, 571), (567, 570, 575), (573, 565, 572), (571, 575, 576), (579, 574, 578), (575, 574, 579), (573, 572, 577), (585, 579, 584), (573, 577, 582), (586, 575, 585), (578, 573, 583), (579, 578, 584), (580, 576, 586), (592, 586, 588), (582, 581, 587), (586, 585, 588), (584, 583, 591), (581, 580, 587), (588, 584, 591), (600, 592, 599), (591, 582, 590), (582, 587, 590), (591, 590, 594), (593, 592, 600), (590, 589, 596), (599, 588, 595), (597, 596, 602), (607, 600, 606), (598, 597, 602), (596, 593, 601), (601, 593, 607), (606, 598, 603), (612, 605, 611), (601, 607, 608), (606, 605, 612), (607, 606, 615), (613, 608, 616), (615, 612, 614), (610, 609, 617), (616, 608, 615), (609, 608, 613), (612, 611, 614), (627, 615, 622), (614, 610, 620), (617, 613, 619), (620, 617, 625), (628, 623, 627), (621, 620, 626), (619, 618, 624), (627, 622, 626), (626, 625, 630), (635, 626, 630), (636, 627, 635), (630, 633, 634), (632, 631, 637), (638, 629, 637), (639, 633, 638), (637, 636, 647), (643, 637, 642), (644, 638, 643), (648, 642, 651), (646, 645, 650), (644, 643, 648), (645, 644, 649), (651, 647, 656), (643, 642, 648), (651, 656, 652), (653, 648, 652), (655, 650, 654), (648, 651, 652), (646, 650, 655), (654, 649, 659), (653, 652, 657), (657, 652, 661), (649, 653, 662), (667, 655, 660), (662, 658, 664), (666, 660, 665), (663, 661, 667), (660, 659, 665), (658, 657, 663), (662, 664, 669), (675, 669, 674), (668, 671, 679), (673, 668, 672), (677, 670, 676), (674, 669, 673), (165, 164, 684), (681, 163, 680), (682, 163, 681), (683, 164, 682), (689, 333, 688), (332, 335, 693), (687, 332, 686), (691, 334, 690), (688, 333, 687), (698, 503, 697), (501, 500, 695), (502, 501, 696), (694, 504, 698), (503, 502, 696)])
me_cylinder_006.materials.append(mat_material)
me_cylinder_006.use_remesh_preserve_volume = False
me_cylinder_006.use_remesh_preserve_attributes = False
me_cylinder_006.use_mirror_vertex_groups = False
me_cylinder_006.update()
me_cylinder_014 = bpy.data.meshes.new('Cylinder.014')
me_cylinder_014.from_pydata([(0.001411, 1.069, 2.229), (0.21, 1.049, 2.229), (0.4106, 0.9879, 2.229), (0.8086, 0.6107, 1.251), (0.5955, 0.8891, 2.229), (0.7575, 0.7561, 2.229), (0.8905, 0.594, 2.229), (0.9893, 0.4092, 2.229), (1.05, 0.2086, 2.229), (1.013, 0.01441, 1.287), (1.071, -1.788e-07, 2.229), (1.05, -0.2086, 2.229), (0.8052, -0.6176, 1.262), (0.9893, -0.4092, 2.229), (0.8905, -0.594, 2.229), (0.7575, -0.7561, 2.229), (0.5955, -0.8891, 2.229), (0.1928, -0.9901, 1.275), (0.4106, -0.9879, 2.229), (0.21, -1.049, 2.229), (0.001411, -1.069, 2.229), (-0.4675, -0.9065, 1.295), (-0.2072, -1.049, 2.229), (-0.4078, -0.9879, 2.229), (-0.5926, -0.8891, 2.229), (-0.7547, -0.7561, 2.229), (-0.8876, -0.594, 2.229), (-0.9626, -0.3249, 1.274), (-0.9865, -0.4092, 2.229), (-1.047, -0.2086, 2.229), (-1.068, 7.749e-07, 2.229), (-1.047, 0.2086, 2.229), (-0.8929, 0.4869, 1.264), (-0.9865, 0.4092, 2.229), (-0.8876, 0.5941, 2.229), (-0.7547, 0.7561, 2.229), (-0.5926, 0.8891, 2.229), (-0.4078, 0.9879, 2.229), (-0.2072, 1.049, 2.229), (0.3868, 0.6617, 0.6352), (0.7855, 0.07673, 0.6745), (0.4694, -0.606, 0.633), (-0.08062, -0.7609, 0.661), (-0.5318, -0.5373, 0.6667), (-0.7591, -0.08491, 0.6587), (-0.08987, 1.03, 1.224), (-0.5924, 0.4824, 0.674), (-0.1519, 0.7412, 0.6678), (-0.675, -0.3578, -0.3758), (0.7607, -0.1579, -0.3792), (0.08556, 0.7605, -0.3761), (-0.4769, 0.5972, -0.3761), (-0.74, 0.1527, -0.3745), (-0.2237, -0.7313, -0.3758), (0.3595, -0.6762, -0.3757), (0.5987, 0.4783, -0.376), (0.06, 1.039, -0.6353), (-0.6959, 0.7862, -0.6354), (-1.046, 0.1017, -0.6357), (-0.8362, -0.6378, -0.6355), (-0.144, -1.033, -0.6353), (0.6245, -0.8228, -0.6352), (1.027, -0.1024, -0.6348), (0.7727, 0.6826, -0.6351), (0.3343, 1.032, -1.016), (-0.6546, 0.8261, -1.014), (-1.092, -0.217, -1.009), (-0.1894, -1.051, -1.015), (0.7681, -0.7407, -1.015), (1.041, 0.2073, -1.02), (0.0601, 0.7516, -1.205), (-0.7269, 0.1259, -1.206), (-0.1942, -0.7282, -1.204), (0.7605, -0.1299, -1.204), (-0.1331, 0.676, -2.227), (-0.2624, 0.6368, -2.227), (-0.3815, 0.5731, -2.227), (-0.486, 0.4874, -2.227), (-0.5717, 0.3829, -2.227), (-0.6354, 0.2638, -2.227), (-0.6746, 0.1345, -2.227), (-0.6879, 5.066e-07, -2.227), (-0.6746, -0.1345, -2.227), (-0.6354, -0.2638, -2.227), (-0.5717, -0.3829, -2.227), (-0.486, -0.4874, -2.227), (-0.3815, -0.5731, -2.227), (-0.2624, -0.6368, -2.227), (-0.1331, -0.676, -2.227), (0.001411, -0.6893, -2.227), (0.1359, -0.676, -2.227), (0.2652, -0.6368, -2.227), (0.3844, -0.5731, -2.227), (0.4888, -0.4874, -2.227), (0.5745, -0.3829, -2.227), (0.6382, -0.2638, -2.227), (0.6775, -0.1345, -2.227), (0.6907, -8.941e-08, -2.227), (0.6775, 0.1345, -2.227), (0.6382, 0.2638, -2.227), (0.5745, 0.3829, -2.227), (0.4888, 0.4874, -2.227), (0.3844, 0.5731, -2.227), (0.2652, 0.6368, -2.227), (0.1359, 0.676, -2.227), (0.001411, 0.6893, -2.227)], [], [(45, 0, 1), (45, 1, 2), (3, 7, 8, 9), (4, 5, 3), (5, 6, 3), (6, 7, 3), (12, 9, 11, 13), (8, 10, 9), (9, 10, 11), (12, 16, 18, 17), (12, 13, 14), (12, 14, 15), (12, 15, 16), (17, 20, 22, 21), (18, 19, 17), (19, 20, 17), (21, 25, 26, 27), (22, 23, 21), (21, 23, 24), (24, 25, 21), (27, 30, 31, 32), (26, 28, 27), (28, 29, 27), (29, 30, 27), (45, 32, 35, 36), (31, 33, 32), (33, 34, 32), (32, 34, 35), (63, 55, 49, 62), (45, 36, 37), (1, 0, 38, 37, 36, 35, 34, 33, 31, 30, 29, 28, 26, 25, 24, 23, 22, 20, 19, 18, 16, 15, 14, 13, 11, 10, 8, 7, 6, 5, 4, 2), (37, 38, 45), (38, 0, 45), (21, 42, 17), (45, 3, 39), (3, 9, 40), (32, 46, 44), (32, 45, 46), (42, 21, 43), (44, 52, 48), (41, 54, 49), (46, 51, 52), (42, 53, 54), (39, 55, 50), (47, 50, 51), (43, 48, 53), (40, 49, 55), (49, 61, 62), (48, 58, 59), (57, 51, 50, 56), (53, 59, 60), (56, 50, 55, 63), (58, 52, 51, 57), (54, 60, 61), (57, 56, 64, 65), (59, 58, 66), (60, 59, 67), (63, 69, 64), (68, 61, 60, 67), (58, 57, 65, 66), (64, 69, 73, 70), (62, 61, 68), (72, 87, 88), (67, 66, 72), (71, 70, 76, 77), (65, 70, 71), (68, 67, 72), (69, 68, 73), (105, 104, 103, 102, 101, 100, 99, 98, 97, 96, 95, 94, 93, 92, 91, 90, 89, 88, 87, 86, 85, 84, 83, 82, 81, 80, 79, 78, 77, 76, 75, 74), (70, 74, 75), (70, 101, 102), (72, 88, 89), (70, 75, 76), (70, 102, 103), (72, 89, 90), (73, 72, 91, 92), (70, 103, 104), (72, 90, 91), (71, 77, 78), (70, 104, 105), (72, 71, 83, 84), (71, 78, 79), (73, 92, 93), (71, 79, 80), (73, 93, 94), (71, 80, 81), (73, 94, 95), (71, 81, 82), (73, 95, 96), (71, 82, 83), (73, 96, 97), (70, 73, 100, 101), (73, 97, 98), (72, 84, 85), (73, 98, 99), (72, 85, 86), (73, 99, 100), (72, 86, 87), (70, 105, 74), (12, 17, 41), (40, 9, 12), (44, 27, 32), (43, 21, 27), (27, 44, 43), (12, 41, 40), (47, 45, 39), (41, 17, 42), (46, 45, 47), (39, 3, 40), (40, 41, 49), (44, 46, 52), (47, 39, 50), (41, 42, 54), (46, 47, 51), (39, 40, 55), (42, 43, 53), (43, 44, 48), (48, 52, 58), (53, 48, 59), (54, 53, 60), (49, 54, 61), (69, 62, 68), (63, 62, 69), (67, 59, 66), (56, 63, 64), (65, 64, 70), (73, 68, 72), (66, 65, 71), (3, 45, 2, 4), (72, 66, 71)])
me_cylinder_014.polygons.foreach_set('material_index', [1, 1, 1, 1, 1, 1, 1, 1, 1, 1, 1, 1, 1, 1, 1, 1, 1, 1, 1, 1, 1, 1, 1, 1, 1, 1, 1, 1, 2, 1, 1, 1, 1, 1, 1, 1, 1, 1, 1, 0, 0, 0, 0, 0, 0, 0, 0, 2, 2, 2, 2, 2, 2, 2, 2, 2, 2, 2, 2, 2, 2, 2, 0, 2, 0, 2, 2, 2, 0, 0, 0, 0, 0, 0, 0, 0, 0, 0, 0, 0, 0, 0, 0, 0, 0, 0, 0, 0, 0, 0, 0, 0, 0, 0, 0, 0, 0, 0, 0, 1, 1, 1, 1, 1, 1, 1, 1, 1, 1, 0, 0, 0, 0, 0, 0, 0, 0, 2, 2, 2, 2, 2, 2, 2, 2, 2, 2, 2, 1, 2])
me_cylinder_014.materials.append(mat_color)
me_cylinder_014.materials.append(mat_color1)
me_cylinder_014.materials.append(mat_color2)
me_cylinder_014.use_remesh_preserve_volume = False
me_cylinder_014.use_remesh_preserve_attributes = False
me_cylinder_014.use_mirror_vertex_groups = False
me_cylinder_014.update()
arm_armature_002 = bpy.data.armatures.new('Armature.002')  # bones are not reproduced

# ---- objects
ob_sun = bpy.data.objects.new('Sun', light_sun)
ob_camera = bpy.data.objects.new('Camera', cam_camera)
ob_cylinder = bpy.data.objects.new('Cylinder', me_cylinder_006)
ob_armature_002 = bpy.data.objects.new('Armature.002', arm_armature_002)
ob_hose_torotot = bpy.data.objects.new('hose torotot', me_cylinder_014)

# ---- transforms, parenting, visibility, modifiers, constraints
ob_sun.location = (20.65, -37.32, 9.122)
ob_sun.rotation_euler = (1.341, 0.5204, 0.45)
ob_sun.lineart.crease_threshold = 0.0
ob_camera.location = (22.0, -39.29, 4.698)
ob_camera.rotation_euler = (1.385, -0.03803, 0.4875)
ob_camera.scale = (0.9895, 0.9895, 0.9895)
ob_camera.lineart.crease_threshold = 0.0
ob_cylinder.location = (1.36, 2.001, 0.754)
ob_cylinder.scale = (0.7448, 0.7448, 0.7448)
ob_cylinder.lineart.crease_threshold = 0.0
ob_armature_002.location = (49.33, -20.94, -43.87)
ob_armature_002.rotation_euler = (2.576e-11, 0.01958, 2.631e-09)
ob_armature_002.scale = (2.537, 2.537, 2.537)
ob_armature_002.hide_viewport = True
ob_armature_002.show_in_front = True
ob_armature_002.lineart.crease_threshold = 0.0
ob_hose_torotot.location = (2.862, 1.997, -6.276)
ob_hose_torotot.rotation_euler = (2.553, 1.233e-16, 4.067e-16)
ob_hose_torotot.lineart.crease_threshold = 0.0
_vg = ob_hose_torotot.vertex_groups.new(name='Bone')
_vg = ob_hose_torotot.vertex_groups.new(name='Bone.001')
_vg = ob_hose_torotot.vertex_groups.new(name='Bone.002')
_vg = ob_hose_torotot.vertex_groups.new(name='Bone.003')
_vg = ob_hose_torotot.vertex_groups.new(name='Bone.004')
_vg = ob_hose_torotot.vertex_groups.new(name='Bone.005')
_vg = ob_hose_torotot.vertex_groups.new(name='Bone.006')
_vg = ob_hose_torotot.vertex_groups.new(name='Bone.007')
_vg = ob_hose_torotot.vertex_groups.new(name='Bone.008')
_vg = ob_hose_torotot.vertex_groups.new(name='Bone.009')
_vg = ob_hose_torotot.vertex_groups.new(name='Bone.010')
_vg = ob_hose_torotot.vertex_groups.new(name='Bone.011')
_vg = ob_hose_torotot.vertex_groups.new(name='Bone.012')
_vg = ob_hose_torotot.vertex_groups.new(name='Bone.013')
_vg = ob_hose_torotot.vertex_groups.new(name='Bone.014')
_vg = ob_hose_torotot.vertex_groups.new(name='Bone.015')
_vg = ob_hose_torotot.vertex_groups.new(name='Bone.016')
_vg = ob_hose_torotot.vertex_groups.new(name='Bone.017')
_vg = ob_hose_torotot.vertex_groups.new(name='Bone.018')
_vg = ob_hose_torotot.vertex_groups.new(name='Bone.019')
_vg = ob_hose_torotot.vertex_groups.new(name='Bone.020')
_vg = ob_hose_torotot.vertex_groups.new(name='Bone.021')
_vg = ob_hose_torotot.vertex_groups.new(name='Bone.022')
_vg = ob_hose_torotot.vertex_groups.new(name='Bone.023')
_vg = ob_hose_torotot.vertex_groups.new(name='Bone.024')
_vg = ob_hose_torotot.vertex_groups.new(name='Bone.025')
_vg = ob_hose_torotot.vertex_groups.new(name='Bone.026')
_vg = ob_hose_torotot.vertex_groups.new(name='Bone.027')
_vg = ob_hose_torotot.vertex_groups.new(name='Bone.028')
_vg = ob_hose_torotot.vertex_groups.new(name='Bone.029')
_vg = ob_hose_torotot.vertex_groups.new(name='Bone.030')
_vg = ob_hose_torotot.vertex_groups.new(name='Bone.031')
_vg = ob_hose_torotot.vertex_groups.new(name='Bone.032')
_vg = ob_hose_torotot.vertex_groups.new(name='Bone.033')
_vg = ob_hose_torotot.vertex_groups.new(name='Bone.034')
_vg = ob_hose_torotot.vertex_groups.new(name='Bone.035')
_vg = ob_hose_torotot.vertex_groups.new(name='Bone.036')
_vg = ob_hose_torotot.vertex_groups.new(name='Bone.037')
_vg = ob_hose_torotot.vertex_groups.new(name='Bone.038')
_vg = ob_hose_torotot.vertex_groups.new(name='Bone.039')
_vg = ob_hose_torotot.vertex_groups.new(name='Bone.040')
_vg = ob_hose_torotot.vertex_groups.new(name='Bone.041')
_vg = ob_hose_torotot.vertex_groups.new(name='Bone.042')
_vg = ob_hose_torotot.vertex_groups.new(name='Bone.043')
_vg = ob_hose_torotot.vertex_groups.new(name='Bone.044')
_vg = ob_hose_torotot.vertex_groups.new(name='Bone.045')
_vg = ob_hose_torotot.vertex_groups.new(name='Bone.046')
_vg = ob_hose_torotot.vertex_groups.new(name='Bone.047')
_vg = ob_hose_torotot.vertex_groups.new(name='Bone.048')
_vg = ob_hose_torotot.vertex_groups.new(name='Bone.049')
_vg = ob_hose_torotot.vertex_groups.new(name='Bone.050')
_vg = ob_hose_torotot.vertex_groups.new(name='Bone.051')
_vg = ob_hose_torotot.vertex_groups.new(name='Bone.052')
_vg = ob_hose_torotot.vertex_groups.new(name='Bone.053')
_vg = ob_hose_torotot.vertex_groups.new(name='Bone.054')
_vg = ob_hose_torotot.vertex_groups.new(name='Bone.055')
_vg = ob_hose_torotot.vertex_groups.new(name='Bone.056')
_vg = ob_hose_torotot.vertex_groups.new(name='Bone.057')
_vg = ob_hose_torotot.vertex_groups.new(name='Bone.058')
_vg = ob_hose_torotot.vertex_groups.new(name='Bone.059')
_vg = ob_hose_torotot.vertex_groups.new(name='Bone.060')
_vg = ob_hose_torotot.vertex_groups.new(name='Bone.061')
_vg = ob_hose_torotot.vertex_groups.new(name='Bone.062')
_vg = ob_hose_torotot.vertex_groups.new(name='Bone.063')
_vg = ob_hose_torotot.vertex_groups.new(name='Bone.064')

# ---- collection membership
col_collection_1.objects.link(ob_sun)
col_collection_1.objects.link(ob_camera)
col_collection_1.objects.link(ob_cylinder)
col_collection_1.objects.link(ob_armature_002)
col_collection_1.objects.link(ob_hose_torotot)

# ---- scene / render settings (as saved in the file)
scene.camera = ob_camera
scene.frame_start = 1; scene.frame_end = 250; scene.frame_set(1)
scene.render.engine = 'CYCLES'
scene.render.dither_intensity = 0.0
scene.render.film_transparent = True
scene.cycles.use_denoising = False
scene.cycles.samples = 128
scene.cycles.sampling_pattern = 'TABULATED_SOBOL'
scene.cycles.light_sampling_threshold = 0.0
scene.cycles.use_adaptive_sampling = False
scene.cycles.use_light_tree = False
scene.cycles.blur_glossy = 0.0
scene.cycles.sample_clamp_indirect = 0.0
scene.view_settings.view_transform = 'Standard'
bpy.context.view_layer.update()
